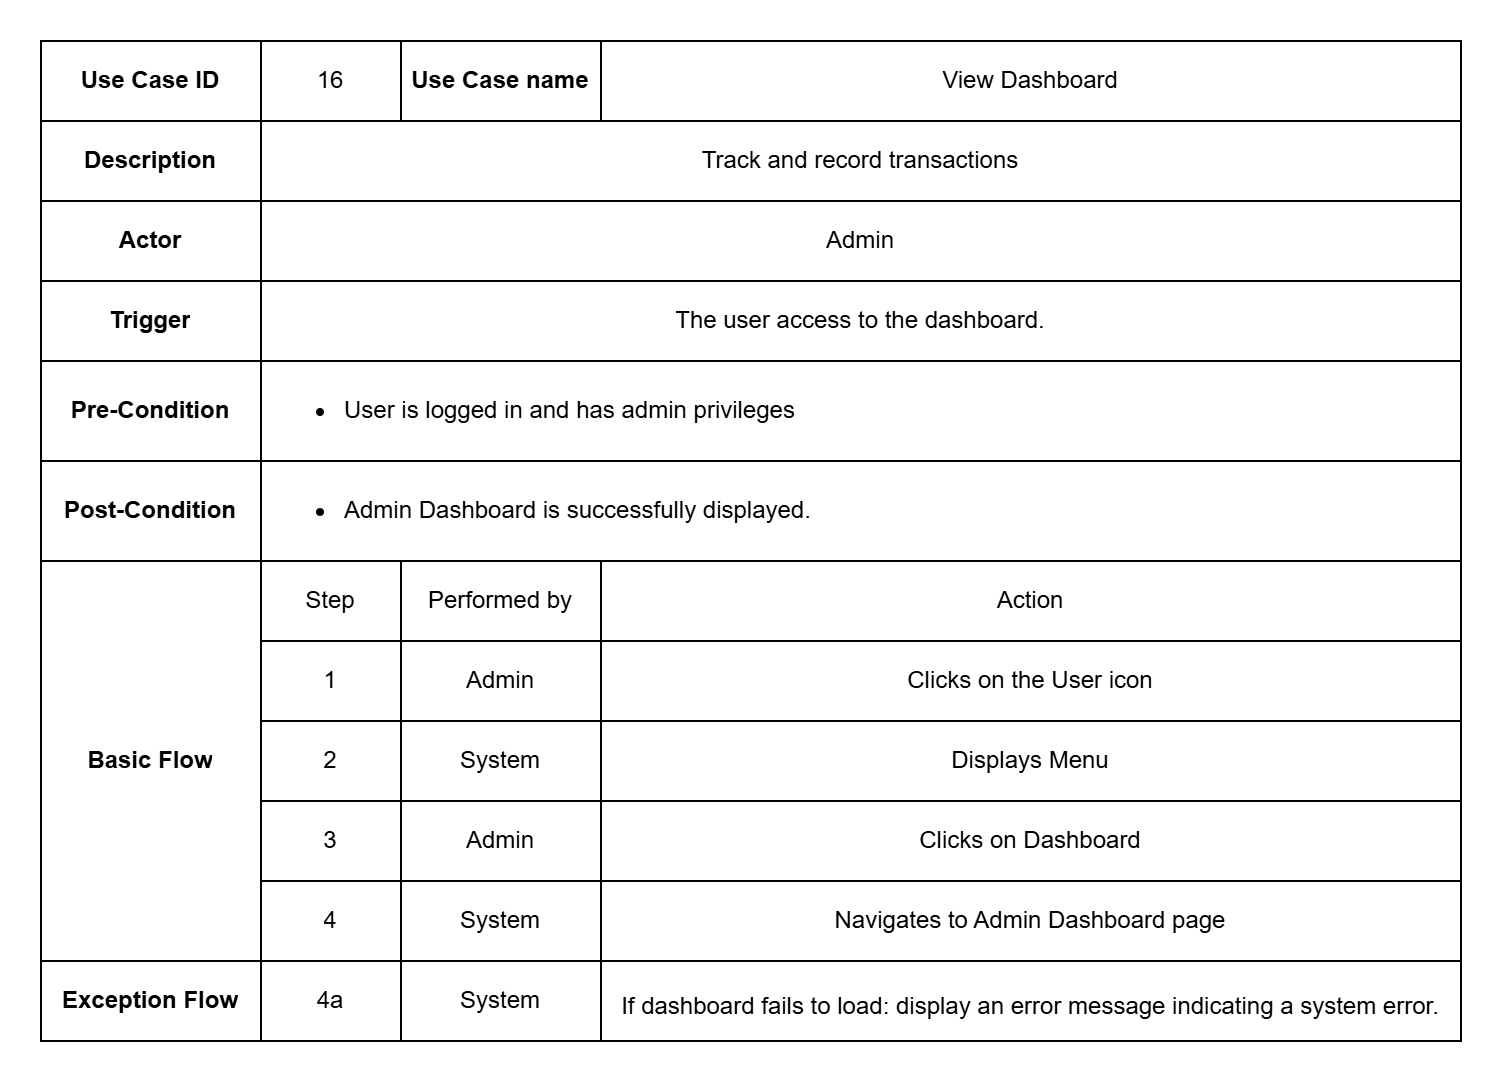

The diagram above was exported from draw.io. Its source (the exported page's mxGraphModel, read from the mxfile embedded in the PNG):
<mxGraphModel dx="1213" dy="798" grid="1" gridSize="10" guides="1" tooltips="1" connect="1" arrows="1" fold="1" page="1" pageScale="1" pageWidth="850" pageHeight="1100" math="0" shadow="0">
  <root>
    <mxCell id="0" />
    <mxCell id="1" parent="0" />
    <mxCell id="bOydSgZBLQBoUM40e2X1-82" value="" style="shape=table;startSize=0;container=1;collapsible=0;childLayout=tableLayout;labelBackgroundColor=none;" parent="1" vertex="1">
      <mxGeometry x="700" y="30" width="709.9999999999995" height="500.0000000000018" as="geometry" />
    </mxCell>
    <mxCell id="bOydSgZBLQBoUM40e2X1-83" value="" style="shape=tableRow;horizontal=0;startSize=0;swimlaneHead=0;swimlaneBody=0;top=0;left=0;bottom=0;right=0;collapsible=0;dropTarget=0;fillColor=none;points=[[0,0.5],[1,0.5]];portConstraint=eastwest;labelBackgroundColor=none;" parent="bOydSgZBLQBoUM40e2X1-82" vertex="1">
      <mxGeometry width="709.9999999999995" height="40" as="geometry" />
    </mxCell>
    <mxCell id="bOydSgZBLQBoUM40e2X1-84" value="Use Case ID" style="shape=partialRectangle;html=1;whiteSpace=wrap;connectable=0;overflow=hidden;fillColor=none;top=0;left=0;bottom=0;right=0;pointerEvents=1;fontStyle=1;labelBackgroundColor=none;" parent="bOydSgZBLQBoUM40e2X1-83" vertex="1">
      <mxGeometry width="110" height="40" as="geometry">
        <mxRectangle width="110" height="40" as="alternateBounds" />
      </mxGeometry>
    </mxCell>
    <mxCell id="bOydSgZBLQBoUM40e2X1-85" value="16" style="shape=partialRectangle;html=1;whiteSpace=wrap;connectable=0;overflow=hidden;fillColor=none;top=0;left=0;bottom=0;right=0;pointerEvents=1;labelBackgroundColor=none;" parent="bOydSgZBLQBoUM40e2X1-83" vertex="1">
      <mxGeometry x="110" width="70" height="40" as="geometry">
        <mxRectangle width="70" height="40" as="alternateBounds" />
      </mxGeometry>
    </mxCell>
    <mxCell id="bOydSgZBLQBoUM40e2X1-86" value="Use Case name" style="shape=partialRectangle;html=1;whiteSpace=wrap;connectable=0;overflow=hidden;fillColor=none;top=0;left=0;bottom=0;right=0;pointerEvents=1;fontStyle=1;labelBackgroundColor=none;" parent="bOydSgZBLQBoUM40e2X1-83" vertex="1">
      <mxGeometry x="180" width="100" height="40" as="geometry">
        <mxRectangle width="100" height="40" as="alternateBounds" />
      </mxGeometry>
    </mxCell>
    <mxCell id="bOydSgZBLQBoUM40e2X1-87" value="View Dashboard" style="shape=partialRectangle;html=1;whiteSpace=wrap;connectable=0;overflow=hidden;fillColor=none;top=0;left=0;bottom=0;right=0;pointerEvents=1;labelBackgroundColor=none;" parent="bOydSgZBLQBoUM40e2X1-83" vertex="1">
      <mxGeometry x="280" width="430" height="40" as="geometry">
        <mxRectangle width="430" height="40" as="alternateBounds" />
      </mxGeometry>
    </mxCell>
    <mxCell id="bOydSgZBLQBoUM40e2X1-88" style="shape=tableRow;horizontal=0;startSize=0;swimlaneHead=0;swimlaneBody=0;top=0;left=0;bottom=0;right=0;collapsible=0;dropTarget=0;fillColor=none;points=[[0,0.5],[1,0.5]];portConstraint=eastwest;align=left;labelBackgroundColor=none;" parent="bOydSgZBLQBoUM40e2X1-82" vertex="1">
      <mxGeometry y="40" width="709.9999999999995" height="40" as="geometry" />
    </mxCell>
    <mxCell id="bOydSgZBLQBoUM40e2X1-89" value="Description" style="shape=partialRectangle;html=1;whiteSpace=wrap;connectable=0;overflow=hidden;fillColor=none;top=0;left=0;bottom=0;right=0;pointerEvents=1;fontStyle=1;labelBackgroundColor=none;" parent="bOydSgZBLQBoUM40e2X1-88" vertex="1">
      <mxGeometry width="110" height="40" as="geometry">
        <mxRectangle width="110" height="40" as="alternateBounds" />
      </mxGeometry>
    </mxCell>
    <mxCell id="bOydSgZBLQBoUM40e2X1-90" value="&lt;div align=&quot;center&quot;&gt;Track and record transactions&lt;/div&gt;" style="shape=partialRectangle;html=1;whiteSpace=wrap;connectable=0;overflow=hidden;fillColor=none;top=0;left=0;bottom=0;right=0;pointerEvents=1;rowspan=1;colspan=3;align=center;spacingLeft=0;spacing=2;spacingRight=0;spacingBottom=0;spacingTop=0;labelBackgroundColor=none;" parent="bOydSgZBLQBoUM40e2X1-88" vertex="1">
      <mxGeometry x="110" width="600" height="40" as="geometry">
        <mxRectangle width="70" height="40" as="alternateBounds" />
      </mxGeometry>
    </mxCell>
    <mxCell id="bOydSgZBLQBoUM40e2X1-93" value="" style="shape=tableRow;horizontal=0;startSize=0;swimlaneHead=0;swimlaneBody=0;top=0;left=0;bottom=0;right=0;collapsible=0;dropTarget=0;fillColor=none;points=[[0,0.5],[1,0.5]];portConstraint=eastwest;labelBackgroundColor=none;" parent="bOydSgZBLQBoUM40e2X1-82" vertex="1">
      <mxGeometry y="80" width="709.9999999999995" height="40" as="geometry" />
    </mxCell>
    <mxCell id="bOydSgZBLQBoUM40e2X1-94" value="Actor" style="shape=partialRectangle;html=1;whiteSpace=wrap;connectable=0;overflow=hidden;fillColor=none;top=0;left=0;bottom=0;right=0;pointerEvents=1;fontStyle=1;labelBackgroundColor=none;" parent="bOydSgZBLQBoUM40e2X1-93" vertex="1">
      <mxGeometry width="110" height="40" as="geometry">
        <mxRectangle width="110" height="40" as="alternateBounds" />
      </mxGeometry>
    </mxCell>
    <mxCell id="bOydSgZBLQBoUM40e2X1-95" value="&lt;div align=&quot;center&quot;&gt;Admin&lt;/div&gt;" style="shape=partialRectangle;html=1;whiteSpace=wrap;connectable=0;overflow=hidden;fillColor=none;top=0;left=0;bottom=0;right=0;pointerEvents=1;rowspan=1;colspan=3;align=center;spacingLeft=0;spacing=2;spacingRight=0;spacingBottom=0;spacingTop=0;labelBackgroundColor=none;" parent="bOydSgZBLQBoUM40e2X1-93" vertex="1">
      <mxGeometry x="110" width="600" height="40" as="geometry">
        <mxRectangle width="70" height="40" as="alternateBounds" />
      </mxGeometry>
    </mxCell>
    <mxCell id="bOydSgZBLQBoUM40e2X1-98" style="shape=tableRow;horizontal=0;startSize=0;swimlaneHead=0;swimlaneBody=0;top=0;left=0;bottom=0;right=0;collapsible=0;dropTarget=0;fillColor=none;points=[[0,0.5],[1,0.5]];portConstraint=eastwest;labelBackgroundColor=none;" parent="bOydSgZBLQBoUM40e2X1-82" vertex="1">
      <mxGeometry y="120" width="709.9999999999995" height="40" as="geometry" />
    </mxCell>
    <mxCell id="bOydSgZBLQBoUM40e2X1-99" value="Trigger" style="shape=partialRectangle;html=1;whiteSpace=wrap;connectable=0;overflow=hidden;fillColor=none;top=0;left=0;bottom=0;right=0;pointerEvents=1;fontStyle=1;labelBackgroundColor=none;" parent="bOydSgZBLQBoUM40e2X1-98" vertex="1">
      <mxGeometry width="110" height="40" as="geometry">
        <mxRectangle width="110" height="40" as="alternateBounds" />
      </mxGeometry>
    </mxCell>
    <mxCell id="bOydSgZBLQBoUM40e2X1-100" value="&lt;div align=&quot;center&quot;&gt;The user access to the dashboard.&lt;/div&gt;" style="shape=partialRectangle;html=1;whiteSpace=wrap;connectable=0;overflow=hidden;fillColor=none;top=0;left=0;bottom=0;right=0;pointerEvents=1;rowspan=1;colspan=3;align=center;spacingLeft=0;spacing=2;spacingRight=0;spacingBottom=0;spacingTop=0;labelBackgroundColor=none;" parent="bOydSgZBLQBoUM40e2X1-98" vertex="1">
      <mxGeometry x="110" width="600" height="40" as="geometry">
        <mxRectangle width="70" height="40" as="alternateBounds" />
      </mxGeometry>
    </mxCell>
    <mxCell id="bOydSgZBLQBoUM40e2X1-103" value="" style="shape=tableRow;horizontal=0;startSize=0;swimlaneHead=0;swimlaneBody=0;top=0;left=0;bottom=0;right=0;collapsible=0;dropTarget=0;fillColor=none;points=[[0,0.5],[1,0.5]];portConstraint=eastwest;labelBackgroundColor=none;" parent="bOydSgZBLQBoUM40e2X1-82" vertex="1">
      <mxGeometry y="160" width="709.9999999999995" height="50" as="geometry" />
    </mxCell>
    <mxCell id="bOydSgZBLQBoUM40e2X1-104" value="Pre-Condition" style="shape=partialRectangle;html=1;whiteSpace=wrap;connectable=0;overflow=hidden;fillColor=none;top=0;left=0;bottom=0;right=0;pointerEvents=1;fontStyle=1;labelBackgroundColor=none;" parent="bOydSgZBLQBoUM40e2X1-103" vertex="1">
      <mxGeometry width="110" height="50" as="geometry">
        <mxRectangle width="110" height="50" as="alternateBounds" />
      </mxGeometry>
    </mxCell>
    <mxCell id="bOydSgZBLQBoUM40e2X1-105" value="&lt;ul&gt;&lt;li&gt;User is logged in and has admin privileges&lt;/li&gt;&lt;/ul&gt;" style="shape=partialRectangle;html=1;whiteSpace=wrap;connectable=0;overflow=hidden;fillColor=none;top=0;left=0;bottom=0;right=0;pointerEvents=1;rowspan=1;colspan=3;align=left;spacingLeft=0;spacing=2;spacingRight=0;spacingBottom=0;spacingTop=0;labelBackgroundColor=none;" parent="bOydSgZBLQBoUM40e2X1-103" vertex="1">
      <mxGeometry x="110" width="600" height="50" as="geometry">
        <mxRectangle width="70" height="50" as="alternateBounds" />
      </mxGeometry>
    </mxCell>
    <mxCell id="bOydSgZBLQBoUM40e2X1-108" style="shape=tableRow;horizontal=0;startSize=0;swimlaneHead=0;swimlaneBody=0;top=0;left=0;bottom=0;right=0;collapsible=0;dropTarget=0;fillColor=none;points=[[0,0.5],[1,0.5]];portConstraint=eastwest;labelBackgroundColor=none;" parent="bOydSgZBLQBoUM40e2X1-82" vertex="1">
      <mxGeometry y="210" width="709.9999999999995" height="50" as="geometry" />
    </mxCell>
    <mxCell id="bOydSgZBLQBoUM40e2X1-109" value="&lt;div&gt;Post-Condition&lt;/div&gt;" style="shape=partialRectangle;html=1;whiteSpace=wrap;connectable=0;overflow=hidden;fillColor=none;top=0;left=0;bottom=0;right=0;pointerEvents=1;fontStyle=1;labelBackgroundColor=none;" parent="bOydSgZBLQBoUM40e2X1-108" vertex="1">
      <mxGeometry width="110" height="50" as="geometry">
        <mxRectangle width="110" height="50" as="alternateBounds" />
      </mxGeometry>
    </mxCell>
    <mxCell id="bOydSgZBLQBoUM40e2X1-110" value="&lt;div style=&quot;line-height: 160%;&quot;&gt;&lt;ul&gt;&lt;li&gt;Admin Dashboard is successfully displayed.&lt;/li&gt;&lt;/ul&gt;&lt;/div&gt;" style="shape=partialRectangle;html=1;whiteSpace=wrap;connectable=0;overflow=hidden;fillColor=none;top=0;left=0;bottom=0;right=0;pointerEvents=1;rowspan=1;colspan=3;align=left;spacingLeft=0;spacing=2;labelBackgroundColor=none;" parent="bOydSgZBLQBoUM40e2X1-108" vertex="1">
      <mxGeometry x="110" width="600" height="50" as="geometry">
        <mxRectangle width="70" height="50" as="alternateBounds" />
      </mxGeometry>
    </mxCell>
    <mxCell id="bOydSgZBLQBoUM40e2X1-113" value="" style="shape=tableRow;horizontal=0;startSize=0;swimlaneHead=0;swimlaneBody=0;top=0;left=0;bottom=0;right=0;collapsible=0;dropTarget=0;fillColor=none;points=[[0,0.5],[1,0.5]];portConstraint=eastwest;labelBackgroundColor=none;" parent="bOydSgZBLQBoUM40e2X1-82" vertex="1">
      <mxGeometry y="260" width="709.9999999999995" height="40" as="geometry" />
    </mxCell>
    <mxCell id="bOydSgZBLQBoUM40e2X1-114" value="Basic Flow" style="shape=partialRectangle;html=1;whiteSpace=wrap;connectable=0;overflow=hidden;fillColor=none;top=0;left=0;bottom=0;right=0;pointerEvents=1;fontStyle=1;labelBackgroundColor=none;rowspan=5;colspan=1;" parent="bOydSgZBLQBoUM40e2X1-113" vertex="1">
      <mxGeometry width="110" height="200" as="geometry">
        <mxRectangle width="110" height="40" as="alternateBounds" />
      </mxGeometry>
    </mxCell>
    <mxCell id="bOydSgZBLQBoUM40e2X1-115" value="Step" style="shape=partialRectangle;html=1;whiteSpace=wrap;connectable=0;overflow=hidden;fillColor=none;top=0;left=0;bottom=0;right=0;pointerEvents=1;labelBackgroundColor=none;" parent="bOydSgZBLQBoUM40e2X1-113" vertex="1">
      <mxGeometry x="110" width="70" height="40" as="geometry">
        <mxRectangle width="70" height="40" as="alternateBounds" />
      </mxGeometry>
    </mxCell>
    <mxCell id="bOydSgZBLQBoUM40e2X1-116" value="Performed by" style="shape=partialRectangle;html=1;whiteSpace=wrap;connectable=0;overflow=hidden;fillColor=none;top=0;left=0;bottom=0;right=0;pointerEvents=1;labelBackgroundColor=none;" parent="bOydSgZBLQBoUM40e2X1-113" vertex="1">
      <mxGeometry x="180" width="100" height="40" as="geometry">
        <mxRectangle width="100" height="40" as="alternateBounds" />
      </mxGeometry>
    </mxCell>
    <mxCell id="bOydSgZBLQBoUM40e2X1-117" value="Action" style="shape=partialRectangle;html=1;whiteSpace=wrap;connectable=0;overflow=hidden;fillColor=none;top=0;left=0;bottom=0;right=0;pointerEvents=1;labelBackgroundColor=none;" parent="bOydSgZBLQBoUM40e2X1-113" vertex="1">
      <mxGeometry x="280" width="430" height="40" as="geometry">
        <mxRectangle width="430" height="40" as="alternateBounds" />
      </mxGeometry>
    </mxCell>
    <mxCell id="bOydSgZBLQBoUM40e2X1-249" style="shape=tableRow;horizontal=0;startSize=0;swimlaneHead=0;swimlaneBody=0;top=0;left=0;bottom=0;right=0;collapsible=0;dropTarget=0;fillColor=none;points=[[0,0.5],[1,0.5]];portConstraint=eastwest;labelBackgroundColor=none;" parent="bOydSgZBLQBoUM40e2X1-82" vertex="1">
      <mxGeometry y="300" width="709.9999999999995" height="40" as="geometry" />
    </mxCell>
    <mxCell id="bOydSgZBLQBoUM40e2X1-251" value="1" style="shape=partialRectangle;html=1;whiteSpace=wrap;connectable=0;overflow=hidden;fillColor=none;top=0;left=0;bottom=0;right=0;pointerEvents=1;labelBackgroundColor=none;" parent="bOydSgZBLQBoUM40e2X1-249" vertex="1">
      <mxGeometry x="110" width="70" height="40" as="geometry">
        <mxRectangle width="70" height="40" as="alternateBounds" />
      </mxGeometry>
    </mxCell>
    <mxCell id="bOydSgZBLQBoUM40e2X1-252" value="Admin" style="shape=partialRectangle;html=1;whiteSpace=wrap;connectable=0;overflow=hidden;fillColor=none;top=0;left=0;bottom=0;right=0;pointerEvents=1;labelBackgroundColor=none;" parent="bOydSgZBLQBoUM40e2X1-249" vertex="1">
      <mxGeometry x="180" width="100" height="40" as="geometry">
        <mxRectangle width="100" height="40" as="alternateBounds" />
      </mxGeometry>
    </mxCell>
    <mxCell id="bOydSgZBLQBoUM40e2X1-253" value="Clicks on the User icon" style="shape=partialRectangle;html=1;whiteSpace=wrap;connectable=0;overflow=hidden;fillColor=none;top=0;left=0;bottom=0;right=0;pointerEvents=1;labelBackgroundColor=none;" parent="bOydSgZBLQBoUM40e2X1-249" vertex="1">
      <mxGeometry x="280" width="430" height="40" as="geometry">
        <mxRectangle width="430" height="40" as="alternateBounds" />
      </mxGeometry>
    </mxCell>
    <mxCell id="mIGRJGkzbg9j5LU0yxkV-1" style="shape=tableRow;horizontal=0;startSize=0;swimlaneHead=0;swimlaneBody=0;top=0;left=0;bottom=0;right=0;collapsible=0;dropTarget=0;fillColor=none;points=[[0,0.5],[1,0.5]];portConstraint=eastwest;labelBackgroundColor=none;" parent="bOydSgZBLQBoUM40e2X1-82" vertex="1">
      <mxGeometry y="340" width="709.9999999999995" height="40" as="geometry" />
    </mxCell>
    <mxCell id="mIGRJGkzbg9j5LU0yxkV-3" value="2" style="shape=partialRectangle;html=1;whiteSpace=wrap;connectable=0;overflow=hidden;fillColor=none;top=0;left=0;bottom=0;right=0;pointerEvents=1;labelBackgroundColor=none;" parent="mIGRJGkzbg9j5LU0yxkV-1" vertex="1">
      <mxGeometry x="110" width="70" height="40" as="geometry">
        <mxRectangle width="70" height="40" as="alternateBounds" />
      </mxGeometry>
    </mxCell>
    <mxCell id="mIGRJGkzbg9j5LU0yxkV-4" value="System" style="shape=partialRectangle;html=1;whiteSpace=wrap;connectable=0;overflow=hidden;fillColor=none;top=0;left=0;bottom=0;right=0;pointerEvents=1;labelBackgroundColor=none;" parent="mIGRJGkzbg9j5LU0yxkV-1" vertex="1">
      <mxGeometry x="180" width="100" height="40" as="geometry">
        <mxRectangle width="100" height="40" as="alternateBounds" />
      </mxGeometry>
    </mxCell>
    <mxCell id="mIGRJGkzbg9j5LU0yxkV-5" value="Displays Menu" style="shape=partialRectangle;html=1;whiteSpace=wrap;connectable=0;overflow=hidden;fillColor=none;top=0;left=0;bottom=0;right=0;pointerEvents=1;labelBackgroundColor=none;" parent="mIGRJGkzbg9j5LU0yxkV-1" vertex="1">
      <mxGeometry x="280" width="430" height="40" as="geometry">
        <mxRectangle width="430" height="40" as="alternateBounds" />
      </mxGeometry>
    </mxCell>
    <mxCell id="bOydSgZBLQBoUM40e2X1-254" style="shape=tableRow;horizontal=0;startSize=0;swimlaneHead=0;swimlaneBody=0;top=0;left=0;bottom=0;right=0;collapsible=0;dropTarget=0;fillColor=none;points=[[0,0.5],[1,0.5]];portConstraint=eastwest;labelBackgroundColor=none;" parent="bOydSgZBLQBoUM40e2X1-82" vertex="1">
      <mxGeometry y="380" width="709.9999999999995" height="40" as="geometry" />
    </mxCell>
    <mxCell id="bOydSgZBLQBoUM40e2X1-256" value="3" style="shape=partialRectangle;html=1;whiteSpace=wrap;connectable=0;overflow=hidden;fillColor=none;top=0;left=0;bottom=0;right=0;pointerEvents=1;labelBackgroundColor=none;" parent="bOydSgZBLQBoUM40e2X1-254" vertex="1">
      <mxGeometry x="110" width="70" height="40" as="geometry">
        <mxRectangle width="70" height="40" as="alternateBounds" />
      </mxGeometry>
    </mxCell>
    <mxCell id="bOydSgZBLQBoUM40e2X1-257" value="Admin" style="shape=partialRectangle;html=1;whiteSpace=wrap;connectable=0;overflow=hidden;fillColor=none;top=0;left=0;bottom=0;right=0;pointerEvents=1;labelBackgroundColor=none;" parent="bOydSgZBLQBoUM40e2X1-254" vertex="1">
      <mxGeometry x="180" width="100" height="40" as="geometry">
        <mxRectangle width="100" height="40" as="alternateBounds" />
      </mxGeometry>
    </mxCell>
    <mxCell id="bOydSgZBLQBoUM40e2X1-258" value="Clicks on Dashboard" style="shape=partialRectangle;html=1;whiteSpace=wrap;connectable=0;overflow=hidden;fillColor=none;top=0;left=0;bottom=0;right=0;pointerEvents=1;labelBackgroundColor=none;" parent="bOydSgZBLQBoUM40e2X1-254" vertex="1">
      <mxGeometry x="280" width="430" height="40" as="geometry">
        <mxRectangle width="430" height="40" as="alternateBounds" />
      </mxGeometry>
    </mxCell>
    <mxCell id="bOydSgZBLQBoUM40e2X1-272" style="shape=tableRow;horizontal=0;startSize=0;swimlaneHead=0;swimlaneBody=0;top=0;left=0;bottom=0;right=0;collapsible=0;dropTarget=0;fillColor=none;points=[[0,0.5],[1,0.5]];portConstraint=eastwest;labelBackgroundColor=none;" parent="bOydSgZBLQBoUM40e2X1-82" vertex="1">
      <mxGeometry y="420" width="709.9999999999995" height="40" as="geometry" />
    </mxCell>
    <mxCell id="bOydSgZBLQBoUM40e2X1-274" value="4" style="shape=partialRectangle;html=1;whiteSpace=wrap;connectable=0;overflow=hidden;fillColor=none;top=0;left=0;bottom=0;right=0;pointerEvents=1;labelBackgroundColor=none;" parent="bOydSgZBLQBoUM40e2X1-272" vertex="1">
      <mxGeometry x="110" width="70" height="40" as="geometry">
        <mxRectangle width="70" height="40" as="alternateBounds" />
      </mxGeometry>
    </mxCell>
    <mxCell id="bOydSgZBLQBoUM40e2X1-275" value="System" style="shape=partialRectangle;html=1;whiteSpace=wrap;connectable=0;overflow=hidden;fillColor=none;top=0;left=0;bottom=0;right=0;pointerEvents=1;labelBackgroundColor=none;" parent="bOydSgZBLQBoUM40e2X1-272" vertex="1">
      <mxGeometry x="180" width="100" height="40" as="geometry">
        <mxRectangle width="100" height="40" as="alternateBounds" />
      </mxGeometry>
    </mxCell>
    <mxCell id="bOydSgZBLQBoUM40e2X1-276" value="Navigates to&amp;nbsp;&lt;span data-end=&quot;1239&quot; data-start=&quot;1215&quot;&gt;Admin Dashboard page&lt;/span&gt;" style="shape=partialRectangle;html=1;whiteSpace=wrap;connectable=0;overflow=hidden;fillColor=none;top=0;left=0;bottom=0;right=0;pointerEvents=1;labelBackgroundColor=none;" parent="bOydSgZBLQBoUM40e2X1-272" vertex="1">
      <mxGeometry x="280" width="430" height="40" as="geometry">
        <mxRectangle width="430" height="40" as="alternateBounds" />
      </mxGeometry>
    </mxCell>
    <mxCell id="bOydSgZBLQBoUM40e2X1-148" value="" style="shape=tableRow;horizontal=0;startSize=0;swimlaneHead=0;swimlaneBody=0;top=0;left=0;bottom=0;right=0;collapsible=0;dropTarget=0;fillColor=none;points=[[0,0.5],[1,0.5]];portConstraint=eastwest;labelBackgroundColor=none;" parent="bOydSgZBLQBoUM40e2X1-82" vertex="1">
      <mxGeometry y="460" width="709.9999999999995" height="40" as="geometry" />
    </mxCell>
    <mxCell id="bOydSgZBLQBoUM40e2X1-149" value="&lt;strong&gt;Exception Flow&lt;/strong&gt;" style="shape=partialRectangle;html=1;whiteSpace=wrap;connectable=0;overflow=hidden;fillColor=none;top=0;left=0;bottom=0;right=0;pointerEvents=1;labelBackgroundColor=none;" parent="bOydSgZBLQBoUM40e2X1-148" vertex="1">
      <mxGeometry width="110" height="40" as="geometry">
        <mxRectangle width="110" height="40" as="alternateBounds" />
      </mxGeometry>
    </mxCell>
    <mxCell id="bOydSgZBLQBoUM40e2X1-150" value="4a" style="shape=partialRectangle;html=1;whiteSpace=wrap;connectable=0;overflow=hidden;fillColor=none;top=0;left=0;bottom=0;right=0;pointerEvents=1;labelBackgroundColor=none;" parent="bOydSgZBLQBoUM40e2X1-148" vertex="1">
      <mxGeometry x="110" width="70" height="40" as="geometry">
        <mxRectangle width="70" height="40" as="alternateBounds" />
      </mxGeometry>
    </mxCell>
    <mxCell id="bOydSgZBLQBoUM40e2X1-151" value="System" style="shape=partialRectangle;html=1;whiteSpace=wrap;connectable=0;overflow=hidden;fillColor=none;top=0;left=0;bottom=0;right=0;pointerEvents=1;labelBackgroundColor=none;" parent="bOydSgZBLQBoUM40e2X1-148" vertex="1">
      <mxGeometry x="180" width="100" height="40" as="geometry">
        <mxRectangle width="100" height="40" as="alternateBounds" />
      </mxGeometry>
    </mxCell>
    <mxCell id="bOydSgZBLQBoUM40e2X1-152" value="&lt;table&gt;&lt;tbody&gt;&lt;tr&gt;&lt;td data-col-size=&quot;sm&quot; data-end=&quot;929&quot; data-start=&quot;914&quot;&gt;&lt;/td&gt;&lt;/tr&gt;&lt;/tbody&gt;&lt;/table&gt;&lt;table&gt;&lt;tbody&gt;&lt;tr&gt;&lt;td data-end=&quot;1012&quot; data-start=&quot;929&quot; data-col-size=&quot;md&quot;&gt;If dashboard fails to load: display an error message indicating a system error.&lt;/td&gt;&lt;/tr&gt;&lt;/tbody&gt;&lt;/table&gt;" style="shape=partialRectangle;html=1;whiteSpace=wrap;connectable=0;overflow=hidden;fillColor=none;top=0;left=0;bottom=0;right=0;pointerEvents=1;labelBackgroundColor=none;" parent="bOydSgZBLQBoUM40e2X1-148" vertex="1">
      <mxGeometry x="280" width="430" height="40" as="geometry">
        <mxRectangle width="430" height="40" as="alternateBounds" />
      </mxGeometry>
    </mxCell>
  </root>
</mxGraphModel>